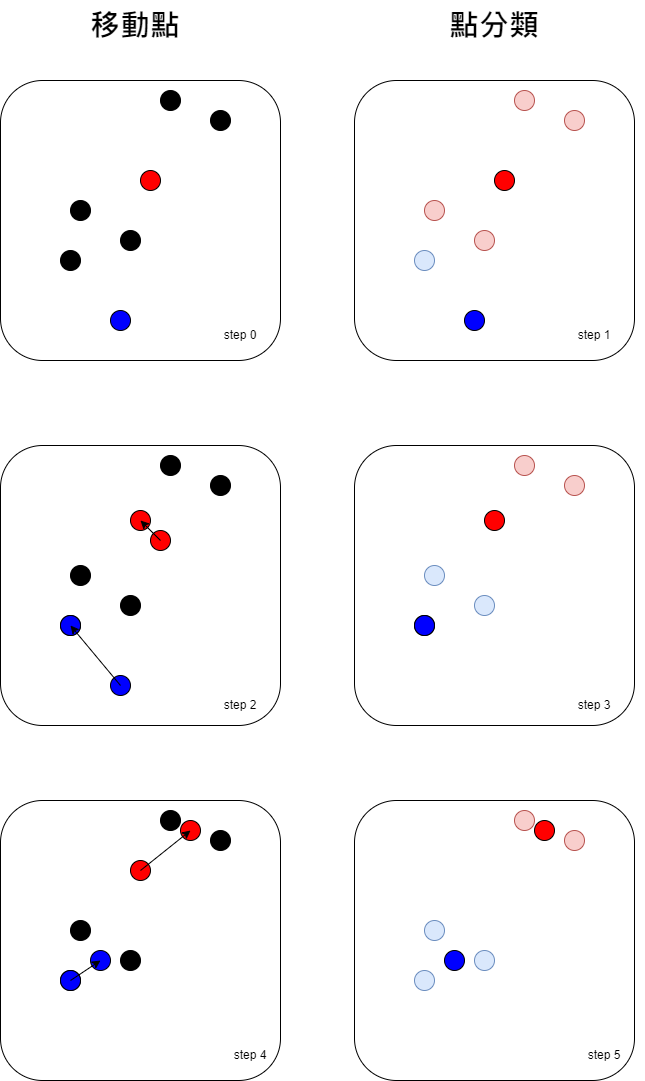

The diagram above was exported from draw.io. Its source (the exported page's mxGraphModel, read from the mxfile embedded in the PNG):
<mxGraphModel dx="1422" dy="798" grid="1" gridSize="10" guides="1" tooltips="1" connect="1" arrows="1" fold="1" page="1" pageScale="1" pageWidth="827" pageHeight="1169" math="0" shadow="0">
  <root>
    <mxCell id="0" />
    <mxCell id="1" parent="0" />
    <mxCell id="M7xSJxaNeFAXyyKh5jLO-1" value="" style="rounded=1;whiteSpace=wrap;html=1;" vertex="1" parent="1">
      <mxGeometry x="60" y="220" width="280" height="280" as="geometry" />
    </mxCell>
    <mxCell id="M7xSJxaNeFAXyyKh5jLO-2" value="" style="ellipse;whiteSpace=wrap;html=1;aspect=fixed;fillColor=#000000;" vertex="1" parent="1">
      <mxGeometry x="130" y="340" width="20" height="20" as="geometry" />
    </mxCell>
    <mxCell id="M7xSJxaNeFAXyyKh5jLO-3" style="edgeStyle=orthogonalEdgeStyle;rounded=0;orthogonalLoop=1;jettySize=auto;html=1;exitX=1;exitY=0.5;exitDx=0;exitDy=0;entryX=0.5;entryY=1;entryDx=0;entryDy=0;" edge="1" parent="1" source="M7xSJxaNeFAXyyKh5jLO-2" target="M7xSJxaNeFAXyyKh5jLO-2">
      <mxGeometry relative="1" as="geometry" />
    </mxCell>
    <mxCell id="M7xSJxaNeFAXyyKh5jLO-5" value="" style="ellipse;whiteSpace=wrap;html=1;aspect=fixed;fillColor=#000000;" vertex="1" parent="1">
      <mxGeometry x="180" y="370" width="20" height="20" as="geometry" />
    </mxCell>
    <mxCell id="M7xSJxaNeFAXyyKh5jLO-6" value="" style="ellipse;whiteSpace=wrap;html=1;aspect=fixed;fillColor=#000000;" vertex="1" parent="1">
      <mxGeometry x="120" y="390" width="20" height="20" as="geometry" />
    </mxCell>
    <mxCell id="M7xSJxaNeFAXyyKh5jLO-7" value="" style="ellipse;whiteSpace=wrap;html=1;aspect=fixed;fillColor=#000000;" vertex="1" parent="1">
      <mxGeometry x="220" y="230" width="20" height="20" as="geometry" />
    </mxCell>
    <mxCell id="M7xSJxaNeFAXyyKh5jLO-8" value="" style="ellipse;whiteSpace=wrap;html=1;aspect=fixed;fillColor=#000000;" vertex="1" parent="1">
      <mxGeometry x="270" y="250" width="20" height="20" as="geometry" />
    </mxCell>
    <mxCell id="M7xSJxaNeFAXyyKh5jLO-9" value="" style="ellipse;whiteSpace=wrap;html=1;aspect=fixed;fillColor=#0000FF;" vertex="1" parent="1">
      <mxGeometry x="170" y="450" width="20" height="20" as="geometry" />
    </mxCell>
    <mxCell id="M7xSJxaNeFAXyyKh5jLO-10" value="" style="ellipse;whiteSpace=wrap;html=1;aspect=fixed;fillColor=#FF0000;" vertex="1" parent="1">
      <mxGeometry x="200" y="310" width="20" height="20" as="geometry" />
    </mxCell>
    <mxCell id="M7xSJxaNeFAXyyKh5jLO-23" value="" style="rounded=1;whiteSpace=wrap;html=1;" vertex="1" parent="1">
      <mxGeometry x="414" y="220" width="280" height="280" as="geometry" />
    </mxCell>
    <mxCell id="M7xSJxaNeFAXyyKh5jLO-24" value="" style="ellipse;whiteSpace=wrap;html=1;aspect=fixed;fillColor=#f8cecc;strokeColor=#b85450;" vertex="1" parent="1">
      <mxGeometry x="484" y="340" width="20" height="20" as="geometry" />
    </mxCell>
    <mxCell id="M7xSJxaNeFAXyyKh5jLO-26" value="" style="ellipse;whiteSpace=wrap;html=1;aspect=fixed;fillColor=#f8cecc;strokeColor=#b85450;" vertex="1" parent="1">
      <mxGeometry x="534" y="370" width="20" height="20" as="geometry" />
    </mxCell>
    <mxCell id="M7xSJxaNeFAXyyKh5jLO-27" value="" style="ellipse;whiteSpace=wrap;html=1;aspect=fixed;fillColor=#dae8fc;strokeColor=#6c8ebf;" vertex="1" parent="1">
      <mxGeometry x="474" y="390" width="20" height="20" as="geometry" />
    </mxCell>
    <mxCell id="M7xSJxaNeFAXyyKh5jLO-28" value="" style="ellipse;whiteSpace=wrap;html=1;aspect=fixed;fillColor=#f8cecc;strokeColor=#b85450;" vertex="1" parent="1">
      <mxGeometry x="574" y="230" width="20" height="20" as="geometry" />
    </mxCell>
    <mxCell id="M7xSJxaNeFAXyyKh5jLO-29" value="" style="ellipse;whiteSpace=wrap;html=1;aspect=fixed;fillColor=#f8cecc;strokeColor=#b85450;" vertex="1" parent="1">
      <mxGeometry x="624" y="250" width="20" height="20" as="geometry" />
    </mxCell>
    <mxCell id="M7xSJxaNeFAXyyKh5jLO-30" value="" style="ellipse;whiteSpace=wrap;html=1;aspect=fixed;fillColor=#0000FF;" vertex="1" parent="1">
      <mxGeometry x="524" y="450" width="20" height="20" as="geometry" />
    </mxCell>
    <mxCell id="M7xSJxaNeFAXyyKh5jLO-31" value="" style="ellipse;whiteSpace=wrap;html=1;aspect=fixed;fillColor=#FF0000;" vertex="1" parent="1">
      <mxGeometry x="554" y="310" width="20" height="20" as="geometry" />
    </mxCell>
    <mxCell id="M7xSJxaNeFAXyyKh5jLO-32" value="" style="rounded=1;whiteSpace=wrap;html=1;" vertex="1" parent="1">
      <mxGeometry x="60" y="585" width="280" height="280" as="geometry" />
    </mxCell>
    <mxCell id="M7xSJxaNeFAXyyKh5jLO-33" value="" style="ellipse;whiteSpace=wrap;html=1;aspect=fixed;fillColor=#000000;" vertex="1" parent="1">
      <mxGeometry x="130" y="705" width="20" height="20" as="geometry" />
    </mxCell>
    <mxCell id="M7xSJxaNeFAXyyKh5jLO-34" style="edgeStyle=orthogonalEdgeStyle;rounded=0;orthogonalLoop=1;jettySize=auto;html=1;exitX=1;exitY=0.5;exitDx=0;exitDy=0;entryX=0.5;entryY=1;entryDx=0;entryDy=0;" edge="1" parent="1" source="M7xSJxaNeFAXyyKh5jLO-33" target="M7xSJxaNeFAXyyKh5jLO-33">
      <mxGeometry relative="1" as="geometry" />
    </mxCell>
    <mxCell id="M7xSJxaNeFAXyyKh5jLO-35" value="" style="ellipse;whiteSpace=wrap;html=1;aspect=fixed;fillColor=#000000;" vertex="1" parent="1">
      <mxGeometry x="180" y="735" width="20" height="20" as="geometry" />
    </mxCell>
    <mxCell id="M7xSJxaNeFAXyyKh5jLO-36" value="" style="ellipse;whiteSpace=wrap;html=1;aspect=fixed;fillColor=#000000;" vertex="1" parent="1">
      <mxGeometry x="120" y="755" width="20" height="20" as="geometry" />
    </mxCell>
    <mxCell id="M7xSJxaNeFAXyyKh5jLO-37" value="" style="ellipse;whiteSpace=wrap;html=1;aspect=fixed;fillColor=#000000;" vertex="1" parent="1">
      <mxGeometry x="220" y="595" width="20" height="20" as="geometry" />
    </mxCell>
    <mxCell id="M7xSJxaNeFAXyyKh5jLO-38" value="" style="ellipse;whiteSpace=wrap;html=1;aspect=fixed;fillColor=#000000;" vertex="1" parent="1">
      <mxGeometry x="270" y="615" width="20" height="20" as="geometry" />
    </mxCell>
    <mxCell id="M7xSJxaNeFAXyyKh5jLO-39" value="" style="ellipse;whiteSpace=wrap;html=1;aspect=fixed;fillColor=#0000FF;" vertex="1" parent="1">
      <mxGeometry x="170" y="815" width="20" height="20" as="geometry" />
    </mxCell>
    <mxCell id="M7xSJxaNeFAXyyKh5jLO-40" value="" style="ellipse;whiteSpace=wrap;html=1;aspect=fixed;fillColor=#FF0000;" vertex="1" parent="1">
      <mxGeometry x="210" y="670" width="20" height="20" as="geometry" />
    </mxCell>
    <mxCell id="M7xSJxaNeFAXyyKh5jLO-41" value="" style="ellipse;whiteSpace=wrap;html=1;aspect=fixed;fillColor=#0000FF;" vertex="1" parent="1">
      <mxGeometry x="120" y="755" width="20" height="20" as="geometry" />
    </mxCell>
    <mxCell id="M7xSJxaNeFAXyyKh5jLO-42" value="" style="ellipse;whiteSpace=wrap;html=1;aspect=fixed;fillColor=#FF0000;" vertex="1" parent="1">
      <mxGeometry x="190" y="650" width="20" height="20" as="geometry" />
    </mxCell>
    <mxCell id="M7xSJxaNeFAXyyKh5jLO-43" value="" style="endArrow=classic;html=1;rounded=0;" edge="1" parent="1">
      <mxGeometry width="50" height="50" relative="1" as="geometry">
        <mxPoint x="180" y="825" as="sourcePoint" />
        <mxPoint x="130" y="765" as="targetPoint" />
      </mxGeometry>
    </mxCell>
    <mxCell id="M7xSJxaNeFAXyyKh5jLO-44" value="" style="endArrow=classic;html=1;rounded=0;" edge="1" parent="1">
      <mxGeometry width="50" height="50" relative="1" as="geometry">
        <mxPoint x="220" y="680" as="sourcePoint" />
        <mxPoint x="200" y="660" as="targetPoint" />
      </mxGeometry>
    </mxCell>
    <mxCell id="M7xSJxaNeFAXyyKh5jLO-45" value="" style="rounded=1;whiteSpace=wrap;html=1;" vertex="1" parent="1">
      <mxGeometry x="414" y="585" width="280" height="280" as="geometry" />
    </mxCell>
    <mxCell id="M7xSJxaNeFAXyyKh5jLO-46" value="" style="ellipse;whiteSpace=wrap;html=1;aspect=fixed;fillColor=#dae8fc;strokeColor=#6c8ebf;" vertex="1" parent="1">
      <mxGeometry x="484" y="705" width="20" height="20" as="geometry" />
    </mxCell>
    <mxCell id="M7xSJxaNeFAXyyKh5jLO-48" value="" style="ellipse;whiteSpace=wrap;html=1;aspect=fixed;fillColor=#dae8fc;strokeColor=#6c8ebf;" vertex="1" parent="1">
      <mxGeometry x="534" y="735" width="20" height="20" as="geometry" />
    </mxCell>
    <mxCell id="M7xSJxaNeFAXyyKh5jLO-49" value="" style="ellipse;whiteSpace=wrap;html=1;aspect=fixed;fillColor=#000000;" vertex="1" parent="1">
      <mxGeometry x="474" y="755" width="20" height="20" as="geometry" />
    </mxCell>
    <mxCell id="M7xSJxaNeFAXyyKh5jLO-50" value="" style="ellipse;whiteSpace=wrap;html=1;aspect=fixed;fillColor=#f8cecc;strokeColor=#b85450;" vertex="1" parent="1">
      <mxGeometry x="574" y="595" width="20" height="20" as="geometry" />
    </mxCell>
    <mxCell id="M7xSJxaNeFAXyyKh5jLO-51" value="" style="ellipse;whiteSpace=wrap;html=1;aspect=fixed;fillColor=#f8cecc;strokeColor=#b85450;" vertex="1" parent="1">
      <mxGeometry x="624" y="615" width="20" height="20" as="geometry" />
    </mxCell>
    <mxCell id="M7xSJxaNeFAXyyKh5jLO-54" value="" style="ellipse;whiteSpace=wrap;html=1;aspect=fixed;fillColor=#0000FF;" vertex="1" parent="1">
      <mxGeometry x="474" y="755" width="20" height="20" as="geometry" />
    </mxCell>
    <mxCell id="M7xSJxaNeFAXyyKh5jLO-55" value="" style="ellipse;whiteSpace=wrap;html=1;aspect=fixed;fillColor=#FF0000;" vertex="1" parent="1">
      <mxGeometry x="544" y="650" width="20" height="20" as="geometry" />
    </mxCell>
    <mxCell id="M7xSJxaNeFAXyyKh5jLO-58" value="" style="rounded=1;whiteSpace=wrap;html=1;" vertex="1" parent="1">
      <mxGeometry x="60" y="940" width="280" height="280" as="geometry" />
    </mxCell>
    <mxCell id="M7xSJxaNeFAXyyKh5jLO-59" value="" style="ellipse;whiteSpace=wrap;html=1;aspect=fixed;fillColor=#000000;" vertex="1" parent="1">
      <mxGeometry x="130" y="1060" width="20" height="20" as="geometry" />
    </mxCell>
    <mxCell id="M7xSJxaNeFAXyyKh5jLO-60" style="edgeStyle=orthogonalEdgeStyle;rounded=0;orthogonalLoop=1;jettySize=auto;html=1;exitX=1;exitY=0.5;exitDx=0;exitDy=0;entryX=0.5;entryY=1;entryDx=0;entryDy=0;" edge="1" parent="1" source="M7xSJxaNeFAXyyKh5jLO-59" target="M7xSJxaNeFAXyyKh5jLO-59">
      <mxGeometry relative="1" as="geometry" />
    </mxCell>
    <mxCell id="M7xSJxaNeFAXyyKh5jLO-61" value="" style="ellipse;whiteSpace=wrap;html=1;aspect=fixed;fillColor=#000000;" vertex="1" parent="1">
      <mxGeometry x="180" y="1090" width="20" height="20" as="geometry" />
    </mxCell>
    <mxCell id="M7xSJxaNeFAXyyKh5jLO-62" value="" style="ellipse;whiteSpace=wrap;html=1;aspect=fixed;fillColor=#000000;" vertex="1" parent="1">
      <mxGeometry x="120" y="1110" width="20" height="20" as="geometry" />
    </mxCell>
    <mxCell id="M7xSJxaNeFAXyyKh5jLO-63" value="" style="ellipse;whiteSpace=wrap;html=1;aspect=fixed;fillColor=#000000;" vertex="1" parent="1">
      <mxGeometry x="220" y="950" width="20" height="20" as="geometry" />
    </mxCell>
    <mxCell id="M7xSJxaNeFAXyyKh5jLO-64" value="" style="ellipse;whiteSpace=wrap;html=1;aspect=fixed;fillColor=#000000;" vertex="1" parent="1">
      <mxGeometry x="270" y="970" width="20" height="20" as="geometry" />
    </mxCell>
    <mxCell id="M7xSJxaNeFAXyyKh5jLO-65" value="" style="ellipse;whiteSpace=wrap;html=1;aspect=fixed;fillColor=#0000FF;" vertex="1" parent="1">
      <mxGeometry x="120" y="1110" width="20" height="20" as="geometry" />
    </mxCell>
    <mxCell id="M7xSJxaNeFAXyyKh5jLO-66" value="" style="ellipse;whiteSpace=wrap;html=1;aspect=fixed;fillColor=#FF0000;" vertex="1" parent="1">
      <mxGeometry x="190" y="1000" width="20" height="20" as="geometry" />
    </mxCell>
    <mxCell id="M7xSJxaNeFAXyyKh5jLO-67" value="" style="ellipse;whiteSpace=wrap;html=1;aspect=fixed;fillColor=#0000FF;" vertex="1" parent="1">
      <mxGeometry x="150" y="1090" width="20" height="20" as="geometry" />
    </mxCell>
    <mxCell id="M7xSJxaNeFAXyyKh5jLO-68" value="" style="endArrow=classic;html=1;rounded=0;" edge="1" parent="1">
      <mxGeometry width="50" height="50" relative="1" as="geometry">
        <mxPoint x="130" y="1120" as="sourcePoint" />
        <mxPoint x="160" y="1100" as="targetPoint" />
      </mxGeometry>
    </mxCell>
    <mxCell id="M7xSJxaNeFAXyyKh5jLO-69" value="" style="ellipse;whiteSpace=wrap;html=1;aspect=fixed;fillColor=#FF0000;" vertex="1" parent="1">
      <mxGeometry x="240" y="960" width="20" height="20" as="geometry" />
    </mxCell>
    <mxCell id="M7xSJxaNeFAXyyKh5jLO-70" value="" style="endArrow=classic;html=1;rounded=0;" edge="1" parent="1">
      <mxGeometry width="50" height="50" relative="1" as="geometry">
        <mxPoint x="200" y="1010" as="sourcePoint" />
        <mxPoint x="250" y="970" as="targetPoint" />
      </mxGeometry>
    </mxCell>
    <mxCell id="M7xSJxaNeFAXyyKh5jLO-73" value="" style="rounded=1;whiteSpace=wrap;html=1;" vertex="1" parent="1">
      <mxGeometry x="414" y="940" width="280" height="280" as="geometry" />
    </mxCell>
    <mxCell id="M7xSJxaNeFAXyyKh5jLO-74" value="" style="ellipse;whiteSpace=wrap;html=1;aspect=fixed;fillColor=#dae8fc;strokeColor=#6c8ebf;" vertex="1" parent="1">
      <mxGeometry x="484" y="1060" width="20" height="20" as="geometry" />
    </mxCell>
    <mxCell id="M7xSJxaNeFAXyyKh5jLO-76" value="" style="ellipse;whiteSpace=wrap;html=1;aspect=fixed;fillColor=#dae8fc;strokeColor=#6c8ebf;" vertex="1" parent="1">
      <mxGeometry x="534" y="1090" width="20" height="20" as="geometry" />
    </mxCell>
    <mxCell id="M7xSJxaNeFAXyyKh5jLO-77" value="" style="ellipse;whiteSpace=wrap;html=1;aspect=fixed;fillColor=#dae8fc;strokeColor=#6c8ebf;" vertex="1" parent="1">
      <mxGeometry x="474" y="1110" width="20" height="20" as="geometry" />
    </mxCell>
    <mxCell id="M7xSJxaNeFAXyyKh5jLO-78" value="" style="ellipse;whiteSpace=wrap;html=1;aspect=fixed;fillColor=#f8cecc;strokeColor=#b85450;" vertex="1" parent="1">
      <mxGeometry x="574" y="950" width="20" height="20" as="geometry" />
    </mxCell>
    <mxCell id="M7xSJxaNeFAXyyKh5jLO-79" value="" style="ellipse;whiteSpace=wrap;html=1;aspect=fixed;fillColor=#f8cecc;strokeColor=#b85450;" vertex="1" parent="1">
      <mxGeometry x="624" y="970" width="20" height="20" as="geometry" />
    </mxCell>
    <mxCell id="M7xSJxaNeFAXyyKh5jLO-82" value="" style="ellipse;whiteSpace=wrap;html=1;aspect=fixed;fillColor=#0000FF;" vertex="1" parent="1">
      <mxGeometry x="504" y="1090" width="20" height="20" as="geometry" />
    </mxCell>
    <mxCell id="M7xSJxaNeFAXyyKh5jLO-84" value="" style="ellipse;whiteSpace=wrap;html=1;aspect=fixed;fillColor=#FF0000;" vertex="1" parent="1">
      <mxGeometry x="594" y="960" width="20" height="20" as="geometry" />
    </mxCell>
    <mxCell id="M7xSJxaNeFAXyyKh5jLO-86" value="移動點" style="text;html=1;strokeColor=none;fillColor=none;align=center;verticalAlign=middle;whiteSpace=wrap;rounded=0;fontStyle=1;fontSize=30;" vertex="1" parent="1">
      <mxGeometry x="140" y="140" width="110" height="50" as="geometry" />
    </mxCell>
    <mxCell id="M7xSJxaNeFAXyyKh5jLO-87" value="點分類" style="text;html=1;strokeColor=none;fillColor=none;align=center;verticalAlign=middle;whiteSpace=wrap;rounded=0;fontStyle=1;fontSize=30;" vertex="1" parent="1">
      <mxGeometry x="499" y="140" width="110" height="50" as="geometry" />
    </mxCell>
    <mxCell id="M7xSJxaNeFAXyyKh5jLO-88" value="step 0" style="text;html=1;strokeColor=none;fillColor=none;align=center;verticalAlign=middle;whiteSpace=wrap;rounded=0;fontStyle=0;fontSize=12;" vertex="1" parent="1">
      <mxGeometry x="260" y="460" width="80" height="30" as="geometry" />
    </mxCell>
    <mxCell id="M7xSJxaNeFAXyyKh5jLO-89" value="step 1" style="text;html=1;strokeColor=none;fillColor=none;align=center;verticalAlign=middle;whiteSpace=wrap;rounded=0;fontStyle=0;fontSize=12;" vertex="1" parent="1">
      <mxGeometry x="614" y="460" width="80" height="30" as="geometry" />
    </mxCell>
    <mxCell id="M7xSJxaNeFAXyyKh5jLO-90" value="step 2" style="text;html=1;strokeColor=none;fillColor=none;align=center;verticalAlign=middle;whiteSpace=wrap;rounded=0;fontStyle=0;fontSize=12;" vertex="1" parent="1">
      <mxGeometry x="260" y="830" width="80" height="30" as="geometry" />
    </mxCell>
    <mxCell id="M7xSJxaNeFAXyyKh5jLO-91" value="step 3" style="text;html=1;strokeColor=none;fillColor=none;align=center;verticalAlign=middle;whiteSpace=wrap;rounded=0;fontStyle=0;fontSize=12;" vertex="1" parent="1">
      <mxGeometry x="614" y="830" width="80" height="30" as="geometry" />
    </mxCell>
    <mxCell id="M7xSJxaNeFAXyyKh5jLO-92" value="step 4" style="text;html=1;strokeColor=none;fillColor=none;align=center;verticalAlign=middle;whiteSpace=wrap;rounded=0;fontStyle=0;fontSize=12;" vertex="1" parent="1">
      <mxGeometry x="270" y="1180" width="80" height="30" as="geometry" />
    </mxCell>
    <mxCell id="M7xSJxaNeFAXyyKh5jLO-93" value="step 5" style="text;html=1;strokeColor=none;fillColor=none;align=center;verticalAlign=middle;whiteSpace=wrap;rounded=0;fontStyle=0;fontSize=12;" vertex="1" parent="1">
      <mxGeometry x="624" y="1180" width="80" height="30" as="geometry" />
    </mxCell>
  </root>
</mxGraphModel>